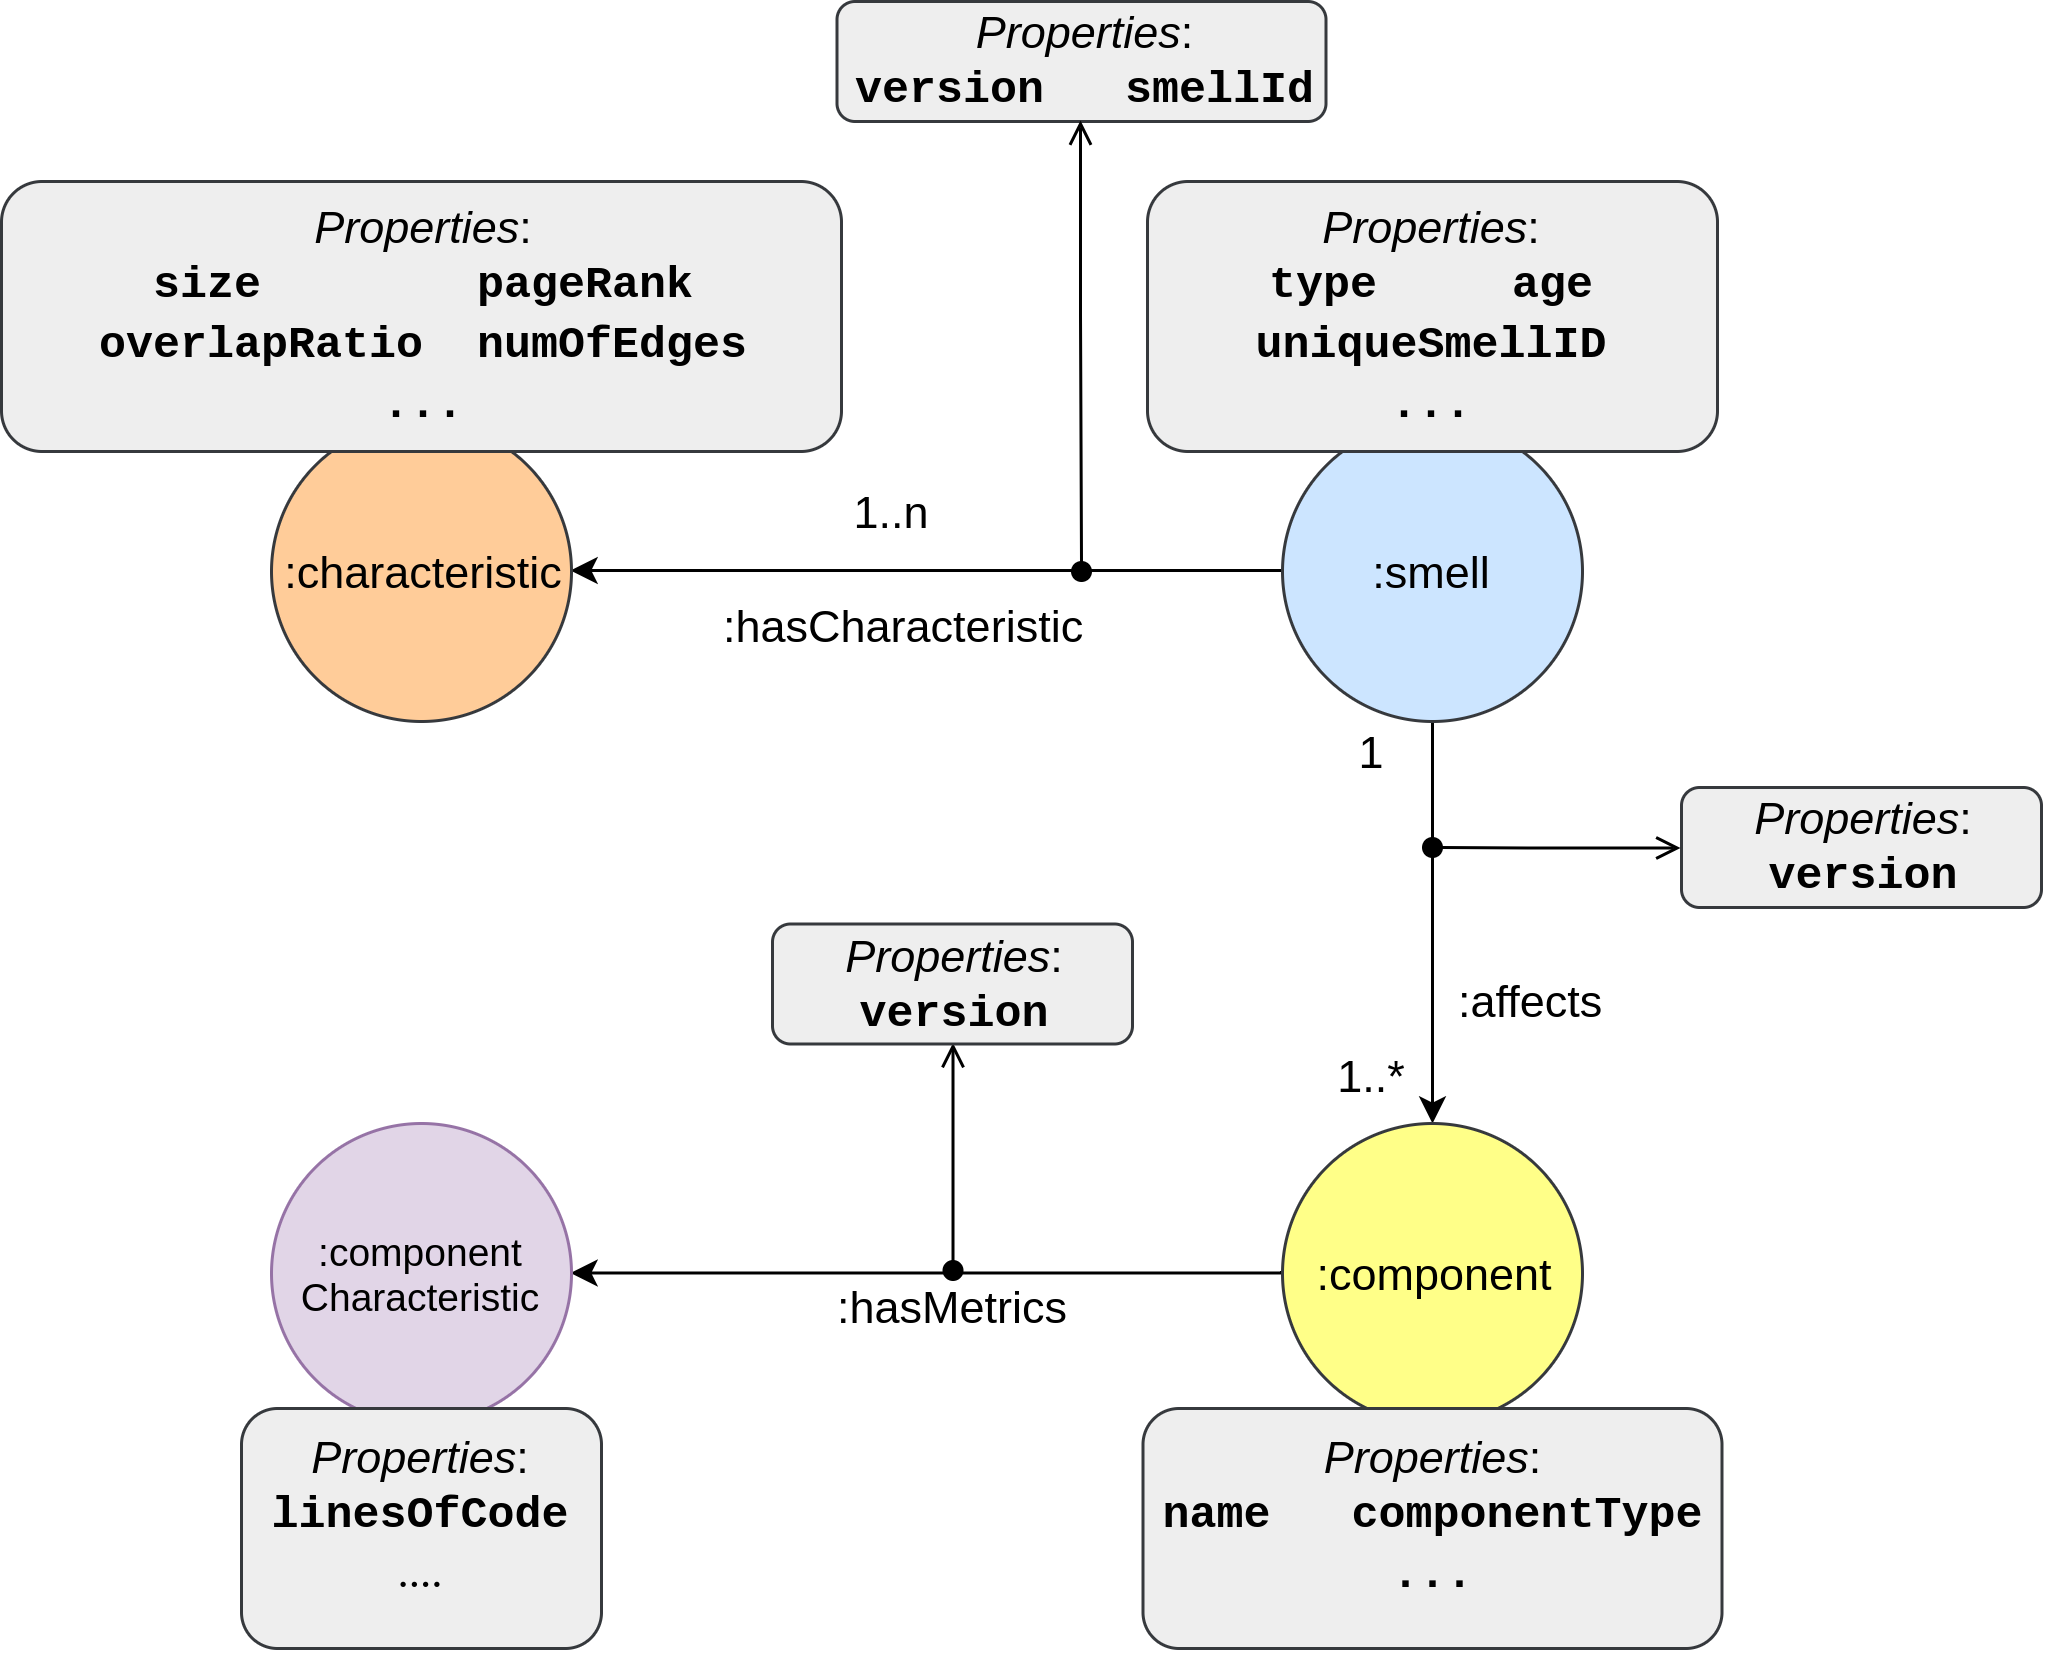

The diagram above was exported from draw.io. Its source (the exported page's mxGraphModel, read from the mxfile embedded in the PNG):
<mxGraphModel dx="907" dy="822" grid="1" gridSize="10" guides="1" tooltips="1" connect="1" arrows="1" fold="1" page="1" pageScale="1" pageWidth="1169" pageHeight="827" math="0" shadow="0">
  <root>
    <mxCell id="0" />
    <mxCell id="1" parent="0" />
    <mxCell id="OvhED4cU3QK9rdcFwFR2-5" style="edgeStyle=orthogonalEdgeStyle;rounded=0;html=1;entryX=1;entryY=0.5;jettySize=auto;orthogonalLoop=1;fontSize=15;labelPosition=center;verticalLabelPosition=bottom;align=center;verticalAlign=top;" parent="1" source="OvhED4cU3QK9rdcFwFR2-1" target="OvhED4cU3QK9rdcFwFR2-3" edge="1">
      <mxGeometry relative="1" as="geometry" />
    </mxCell>
    <mxCell id="OvhED4cU3QK9rdcFwFR2-16" value=":hasCharacteristic" style="text;html=1;resizable=0;points=[];align=center;verticalAlign=top;labelBackgroundColor=#ffffff;fontSize=15;labelPosition=center;verticalLabelPosition=bottom;" parent="OvhED4cU3QK9rdcFwFR2-5" vertex="1" connectable="0">
      <mxGeometry x="0.2484" y="3" relative="1" as="geometry">
        <mxPoint x="22" as="offset" />
      </mxGeometry>
    </mxCell>
    <mxCell id="OvhED4cU3QK9rdcFwFR2-8" style="edgeStyle=orthogonalEdgeStyle;rounded=0;html=1;jettySize=auto;orthogonalLoop=1;fontSize=15;" parent="1" source="OvhED4cU3QK9rdcFwFR2-1" target="OvhED4cU3QK9rdcFwFR2-4" edge="1">
      <mxGeometry relative="1" as="geometry" />
    </mxCell>
    <mxCell id="OvhED4cU3QK9rdcFwFR2-17" value=":affects" style="text;html=1;resizable=0;points=[];align=center;verticalAlign=middle;labelBackgroundColor=#ffffff;fontSize=15;" parent="OvhED4cU3QK9rdcFwFR2-8" vertex="1" connectable="0">
      <mxGeometry x="-0.26" y="5" relative="1" as="geometry">
        <mxPoint x="28" y="43.5" as="offset" />
      </mxGeometry>
    </mxCell>
    <mxCell id="OvhED4cU3QK9rdcFwFR2-1" value=":smell" style="ellipse;whiteSpace=wrap;html=1;aspect=fixed;labelPosition=center;verticalLabelPosition=middle;align=center;verticalAlign=middle;fontSize=15;fillColor=#cce5ff;strokeColor=#36393d;" parent="1" vertex="1">
      <mxGeometry x="547" y="220" width="100" height="100" as="geometry" />
    </mxCell>
    <mxCell id="OvhED4cU3QK9rdcFwFR2-3" value=":characteristic" style="ellipse;whiteSpace=wrap;html=1;aspect=fixed;labelPosition=center;verticalLabelPosition=middle;align=center;verticalAlign=middle;fontSize=15;fillColor=#ffcc99;strokeColor=#36393d;" parent="1" vertex="1">
      <mxGeometry x="210" y="220" width="100" height="100" as="geometry" />
    </mxCell>
    <mxCell id="-2vPc98YG4TyEvZJthuH-3" value="&lt;font style=&quot;font-size: 15px;&quot;&gt;:hasMetrics&lt;/font&gt;" style="edgeStyle=orthogonalEdgeStyle;rounded=0;html=1;entryX=1;entryY=0.5;entryDx=0;entryDy=0;jettySize=auto;orthogonalLoop=1;fontSize=15;" parent="1" source="OvhED4cU3QK9rdcFwFR2-4" target="-2vPc98YG4TyEvZJthuH-1" edge="1">
      <mxGeometry x="0.0165" y="16" relative="1" as="geometry">
        <mxPoint x="11" y="-5" as="offset" />
      </mxGeometry>
    </mxCell>
    <mxCell id="OvhED4cU3QK9rdcFwFR2-4" value=":component&lt;br style=&quot;font-size: 15px;&quot;&gt;" style="ellipse;whiteSpace=wrap;html=1;aspect=fixed;labelPosition=center;verticalLabelPosition=middle;align=center;verticalAlign=middle;fontSize=15;fillColor=#ffff88;strokeColor=#36393d;" parent="1" vertex="1">
      <mxGeometry x="547" y="454" width="100" height="100" as="geometry" />
    </mxCell>
    <mxCell id="OvhED4cU3QK9rdcFwFR2-9" value="&lt;font face=&quot;Helvetica&quot;&gt;&lt;i&gt;Properties&lt;/i&gt;:&lt;/font&gt;&lt;br&gt;&lt;font face=&quot;Courier New&quot;&gt;&lt;b&gt;type&amp;nbsp; &amp;nbsp; &amp;nbsp;&lt;/b&gt;&lt;/font&gt;&lt;b&gt;&lt;font face=&quot;Courier New&quot;&gt;age&lt;br&gt;&lt;/font&gt;&lt;/b&gt;&lt;b style=&quot;font-family: &amp;#34;courier new&amp;#34;&quot;&gt;uniqueSmellID &lt;br&gt;...&lt;/b&gt;&lt;b&gt;&lt;font face=&quot;Courier New&quot;&gt;&lt;br&gt;&lt;/font&gt;&lt;/b&gt;" style="rounded=1;fontSize=15;align=center;html=1;whiteSpace=wrap;fontFamily=Consolas;fillColor=#eeeeee;strokeColor=#36393d;" parent="1" vertex="1">
      <mxGeometry x="502" y="140" width="190" height="90" as="geometry" />
    </mxCell>
    <mxCell id="OvhED4cU3QK9rdcFwFR2-10" value="&lt;font face=&quot;Helvetica&quot;&gt;&lt;i&gt;Properties&lt;/i&gt;:&lt;/font&gt;&lt;br&gt;&lt;font face=&quot;Courier New&quot;&gt;&lt;b&gt;size&amp;nbsp; &amp;nbsp; &amp;nbsp; &amp;nbsp; pageRank&lt;br&gt;overlapRatio&amp;nbsp; numOfEdges&lt;br&gt;...&lt;br&gt;&lt;/b&gt;&lt;/font&gt;" style="rounded=1;fontSize=15;align=center;html=1;whiteSpace=wrap;fontFamily=Consolas;fillColor=#eeeeee;strokeColor=#36393d;" parent="1" vertex="1">
      <mxGeometry x="120" y="140" width="280" height="90" as="geometry" />
    </mxCell>
    <mxCell id="OvhED4cU3QK9rdcFwFR2-12" value="&lt;font face=&quot;Helvetica&quot;&gt;&lt;i&gt;Properties&lt;/i&gt;:&lt;/font&gt;&lt;br&gt;&lt;b&gt;&lt;font face=&quot;Courier New&quot;&gt;version&amp;nbsp; &amp;nbsp;smellId&lt;/font&gt;&lt;/b&gt;" style="rounded=1;fontSize=15;align=center;html=1;whiteSpace=wrap;fontFamily=Consolas;fillColor=#eeeeee;strokeColor=#36393d;" parent="1" vertex="1">
      <mxGeometry x="398.5" y="80" width="163" height="40" as="geometry" />
    </mxCell>
    <mxCell id="OvhED4cU3QK9rdcFwFR2-13" value="" style="endArrow=open;html=1;fontSize=15;entryX=0.5;entryY=1;edgeStyle=orthogonalEdgeStyle;startArrow=oval;startFill=1;endFill=0;entryDx=0;entryDy=0;" parent="1" target="OvhED4cU3QK9rdcFwFR2-12" edge="1">
      <mxGeometry width="50" height="50" relative="1" as="geometry">
        <mxPoint x="480" y="270" as="sourcePoint" />
        <mxPoint x="330" y="540" as="targetPoint" />
      </mxGeometry>
    </mxCell>
    <mxCell id="OvhED4cU3QK9rdcFwFR2-18" value="&lt;font face=&quot;Helvetica&quot;&gt;&lt;i&gt;Properties&lt;/i&gt;:&lt;/font&gt;&lt;br&gt;&lt;font face=&quot;Courier New&quot;&gt;&lt;b&gt;name&amp;nbsp; &amp;nbsp;componentType&lt;br&gt;...&lt;br&gt;&lt;/b&gt;&lt;/font&gt;" style="rounded=1;fontSize=15;align=center;html=1;whiteSpace=wrap;fontFamily=Consolas;fillColor=#eeeeee;strokeColor=#36393d;verticalAlign=top;" parent="1" vertex="1">
      <mxGeometry x="500.5" y="549" width="193" height="80" as="geometry" />
    </mxCell>
    <mxCell id="OvhED4cU3QK9rdcFwFR2-23" value="1..*" style="text;html=1;strokeColor=none;fillColor=none;align=center;verticalAlign=middle;whiteSpace=wrap;rounded=0;fontSize=15;" parent="1" vertex="1">
      <mxGeometry x="556" y="427.5" width="40" height="20" as="geometry" />
    </mxCell>
    <mxCell id="OvhED4cU3QK9rdcFwFR2-24" value="1..n" style="text;html=1;strokeColor=none;fillColor=none;align=center;verticalAlign=middle;whiteSpace=wrap;rounded=0;fontSize=15;" parent="1" vertex="1">
      <mxGeometry x="397" y="240" width="40" height="20" as="geometry" />
    </mxCell>
    <mxCell id="OvhED4cU3QK9rdcFwFR2-28" value="" style="endArrow=open;html=1;fontSize=15;entryX=0.5;entryY=1;edgeStyle=orthogonalEdgeStyle;startArrow=oval;startFill=1;endFill=0;entryDx=0;entryDy=0;" parent="1" target="OvhED4cU3QK9rdcFwFR2-29" edge="1">
      <mxGeometry width="50" height="50" relative="1" as="geometry">
        <mxPoint x="437" y="503" as="sourcePoint" />
        <mxPoint x="411.5" y="351" as="targetPoint" />
        <Array as="points">
          <mxPoint x="437" y="503" />
        </Array>
      </mxGeometry>
    </mxCell>
    <mxCell id="OvhED4cU3QK9rdcFwFR2-29" value="&lt;font face=&quot;Helvetica&quot;&gt;&lt;i&gt;Properties&lt;/i&gt;:&lt;/font&gt;&lt;br&gt;&lt;font face=&quot;Courier New&quot;&gt;&lt;b&gt;version&lt;/b&gt;&lt;/font&gt;&lt;br&gt;" style="rounded=1;fontSize=15;align=center;html=1;whiteSpace=wrap;fontFamily=Consolas;fillColor=#eeeeee;strokeColor=#36393d;" parent="1" vertex="1">
      <mxGeometry x="377" y="387.5" width="120" height="40" as="geometry" />
    </mxCell>
    <mxCell id="kYVU7dG6UuHpwlRff85J-1" value="1" style="text;html=1;strokeColor=none;fillColor=none;align=center;verticalAlign=middle;whiteSpace=wrap;rounded=0;fontSize=15;" parent="1" vertex="1">
      <mxGeometry x="556" y="320" width="40" height="20" as="geometry" />
    </mxCell>
    <mxCell id="-2vPc98YG4TyEvZJthuH-1" value=":component&lt;br&gt;Characteristic" style="ellipse;whiteSpace=wrap;html=1;aspect=fixed;labelPosition=center;verticalLabelPosition=middle;align=center;verticalAlign=middle;fontSize=13;fillColor=#e1d5e7;strokeColor=#9673a6;" parent="1" vertex="1">
      <mxGeometry x="210" y="454" width="100" height="100" as="geometry" />
    </mxCell>
    <mxCell id="-2vPc98YG4TyEvZJthuH-4" value="&lt;font face=&quot;Helvetica&quot;&gt;&lt;i&gt;Properties&lt;/i&gt;:&lt;/font&gt;&lt;br&gt;&lt;b&gt;&lt;font face=&quot;Courier New&quot;&gt;linesOfCode&lt;br&gt;&lt;/font&gt;&lt;/b&gt;...." style="rounded=1;fontSize=15;align=center;html=1;whiteSpace=wrap;fontFamily=Consolas;fillColor=#eeeeee;strokeColor=#36393d;verticalAlign=top;" parent="1" vertex="1">
      <mxGeometry x="200" y="549" width="120" height="80" as="geometry" />
    </mxCell>
    <mxCell id="jerAmbDWAJ2tceuD_o_i-1" value="&lt;font face=&quot;Helvetica&quot;&gt;&lt;i&gt;Properties&lt;/i&gt;:&lt;/font&gt;&lt;br&gt;&lt;font face=&quot;Courier New&quot;&gt;&lt;b&gt;version&lt;/b&gt;&lt;/font&gt;&lt;br&gt;" style="rounded=1;fontSize=15;align=center;html=1;whiteSpace=wrap;fontFamily=Consolas;fillColor=#eeeeee;strokeColor=#36393d;" vertex="1" parent="1">
      <mxGeometry x="680" y="342" width="120" height="40" as="geometry" />
    </mxCell>
    <mxCell id="jerAmbDWAJ2tceuD_o_i-3" value="" style="endArrow=open;html=1;fontSize=15;entryX=0;entryY=0.5;edgeStyle=orthogonalEdgeStyle;startArrow=oval;startFill=1;endFill=0;entryDx=0;entryDy=0;" edge="1" parent="1" target="jerAmbDWAJ2tceuD_o_i-1">
      <mxGeometry width="50" height="50" relative="1" as="geometry">
        <mxPoint x="597" y="362" as="sourcePoint" />
        <mxPoint x="447" y="438" as="targetPoint" />
      </mxGeometry>
    </mxCell>
  </root>
</mxGraphModel>